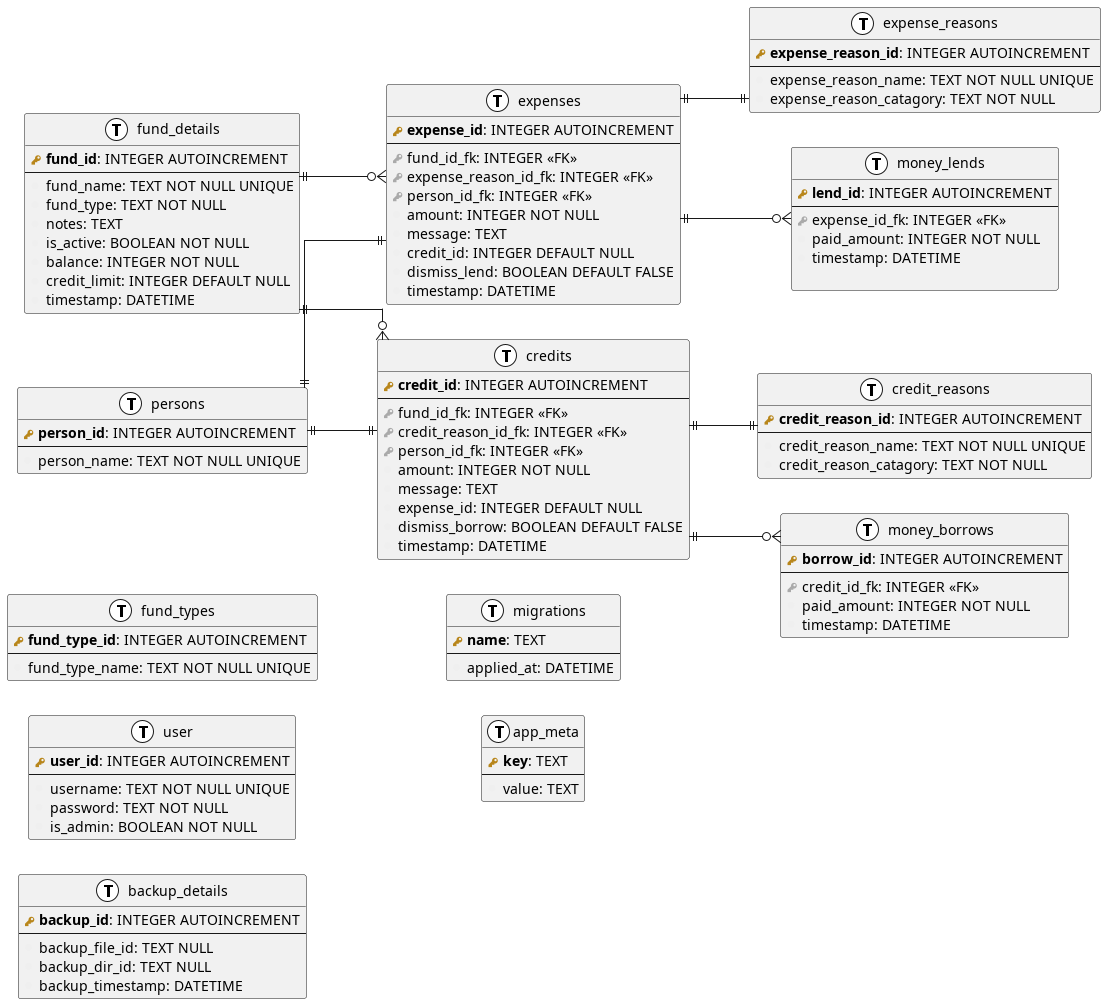

The diagram above was rendered by PlantUML. Its source (embedded in the PNG):
@startuml relation_diagram
!define primary_key(x) <b><color:#b8861b><&key></color> x</b>
!define foreign_key(x) <color:#aaaaaa><&key></color> x
!define column(x) <color:#efefef><&media-record></color> x
!define table(x) entity x << (T, white) >>

left to right direction
skinparam roundcorner 5
skinparam linetype ortho
skinparam shadowing false
skinparam handwritten false

table( fund_details ) {
    primary_key( fund_id ): INTEGER AUTOINCREMENT
    --
    column( fund_name ): TEXT NOT NULL UNIQUE
    column(fund_type): TEXT NOT NULL
    column(notes): TEXT
    column(is_active): BOOLEAN NOT NULL
    column(balance): INTEGER NOT NULL
    column(credit_limit): INTEGER DEFAULT NULL
    column(timestamp): DATETIME
}

table( fund_types ) {
    primary_key(fund_type_id): INTEGER AUTOINCREMENT
    --
    column(fund_type_name): TEXT NOT NULL UNIQUE
}

table( expense_reasons ) {
    primary_key(expense_reason_id): INTEGER AUTOINCREMENT
    --
    column(expense_reason_name): TEXT NOT NULL UNIQUE
    column(expense_reason_catagory): TEXT NOT NULL
}

table(credit_reasons) {
    primary_key(credit_reason_id): INTEGER AUTOINCREMENT
    --
    column(credit_reason_name): TEXT NOT NULL UNIQUE
    column(credit_reason_catagory): TEXT NOT NULL
}

table( persons){
    primary_key( person_id ): INTEGER AUTOINCREMENT
    --
    column(person_name): TEXT NOT NULL UNIQUE
}

table( expenses ) {
    primary_key( expense_id ): INTEGER AUTOINCREMENT
    --
    foreign_key(fund_id_fk): INTEGER <<FK>>
    foreign_key(expense_reason_id_fk): INTEGER <<FK>>
    foreign_key(person_id_fk): INTEGER <<FK>>
    column(amount): INTEGER NOT NULL
    column(message): TEXT
    column(credit_id): INTEGER DEFAULT NULL
    column(dismiss_lend): BOOLEAN DEFAULT FALSE
    column(timestamp): DATETIME
}

table(money_lends){
    primary_key(lend_id): INTEGER AUTOINCREMENT
    --
    foreign_key(expense_id_fk): INTEGER <<FK>>
    column(paid_amount): INTEGER NOT NULL
    column(timestamp): DATETIME

}

table(credits) {
    primary_key(credit_id): INTEGER AUTOINCREMENT
    --
    foreign_key(fund_id_fk): INTEGER <<FK>>
    foreign_key(credit_reason_id_fk): INTEGER <<FK>>
    foreign_key(person_id_fk): INTEGER <<FK>>
    column(amount): INTEGER NOT NULL
    column(message): TEXT
    column(expense_id): INTEGER DEFAULT NULL
    column(dismiss_borrow): BOOLEAN DEFAULT FALSE
    column(timestamp): DATETIME
}

table(money_borrows){
    primary_key(borrow_id): INTEGER AUTOINCREMENT
    --
    foreign_key(credit_id_fk): INTEGER <<FK>>
    column(paid_amount): INTEGER NOT NULL
    column(timestamp): DATETIME
}


table(user){
    primary_key(user_id): INTEGER AUTOINCREMENT
    --
    column(username): TEXT NOT NULL UNIQUE
    column(password): TEXT NOT NULL
    column(is_admin): BOOLEAN NOT NULL
}

table(backup_details){
    primary_key(backup_id): INTEGER AUTOINCREMENT
    --
    column(backup_file_id): TEXT NULL
    column(backup_dir_id): TEXT NULL
    column(backup_timestamp): DATETIME
}

table(migrations){
    primary_key(name): TEXT
    --
    column(applied_at): DATETIME
}

table(app_meta){
    primary_key(key): TEXT
    --
    column(value): TEXT
}


fund_details ||--o{expenses
expenses ||--||expense_reasons
persons ||--||expenses

expenses ||--o{money_lends

fund_details ||--o{credits
credits ||--||credit_reasons
persons ||--||credits

credits ||--o{money_borrows

@enduml